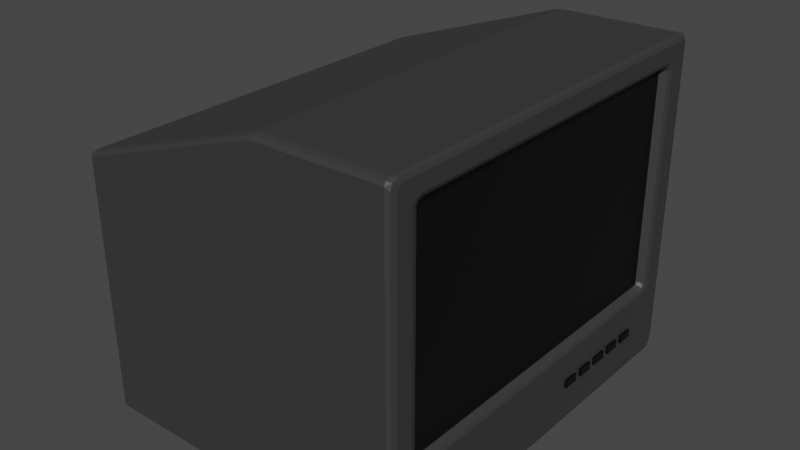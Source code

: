 # Source: tv.blend  (saved by Blender 2.91.10; exported with 4.5.12 LTS)
import bpy
from mathutils import Matrix  # noqa: F401  (used for matrix-valued properties, if any)

bpy.ops.wm.read_factory_settings(use_empty=True)
scene = bpy.context.scene
scene.name = 'Scene'

# ---- collections
col_collection = bpy.data.collections.new('Collection'); scene.collection.children.link(col_collection)

# ---- materials (node trees are filled in below, after node groups)
mat_material = bpy.data.materials.new('Material')
mat_material.alpha_threshold = 0.0
mat_material.use_transparent_shadow = False
mat_material.line_color = (0.0, 0.0, 0.0, 1.0)
mat_material_001 = bpy.data.materials.new('Material.001')
mat_material_001.use_transparent_shadow = False

# ---- material node trees
mat_material.use_nodes = True; mat_material.node_tree.nodes.clear()
_N = mat_material.node_tree.nodes; _L = mat_material.node_tree.links
n0 = _N.new('ShaderNodeOutputMaterial'); n0.name = 'Material Output'; n0.location = (300, 300)
n1 = _N.new('ShaderNodeBsdfPrincipled'); n1.name = 'Principled BSDF'; n1.location = (10, 300)
n1.distribution = 'GGX'
n1.subsurface_method = 'BURLEY'
n1.inputs[0].default_value = (0.04203, 0.04203, 0.04203, 1.0)
n1.inputs[2].default_value = 0.4
n1.inputs[3].default_value = 1.45
n1.inputs[27].default_value = (0.0, 0.0, 0.0, 1.0)
n1.inputs[28].default_value = 1.0
_L.new(n1.outputs[0], n0.inputs[0])
n0.is_active_output = True
mat_material_001.use_nodes = True; mat_material_001.node_tree.nodes.clear()
_N = mat_material_001.node_tree.nodes; _L = mat_material_001.node_tree.links
n0 = _N.new('ShaderNodeBsdfPrincipled'); n0.name = 'Principled BSDF'; n0.location = (10, 300)
n0.distribution = 'GGX'
n0.subsurface_method = 'BURLEY'
n0.inputs[0].default_value = (0.0, 0.0, 0.0, 1.0)
n0.inputs[3].default_value = 1.45
n0.inputs[27].default_value = (0.0, 0.0, 0.0, 1.0)
n0.inputs[28].default_value = 1.0
n1 = _N.new('ShaderNodeOutputMaterial'); n1.name = 'Material Output'; n1.location = (300, 300)
_L.new(n0.outputs[0], n1.inputs[0])
n1.is_active_output = True

# ---- world
world_world = bpy.data.worlds.new('World'); scene.world = world_world
world_world.use_nodes = True; world_world.node_tree.nodes.clear()
_N = world_world.node_tree.nodes; _L = world_world.node_tree.links
n0 = _N.new('ShaderNodeOutputWorld'); n0.name = 'World Output'; n0.location = (300, 300)
n1 = _N.new('ShaderNodeBackground'); n1.name = 'Background'; n1.location = (10, 300)
n1.inputs[0].default_value = (0.05088, 0.05088, 0.05088, 1.0)
_L.new(n1.outputs[0], n0.inputs[0])
n0.is_active_output = True
world_world.color = (0.05088, 0.05088, 0.05088)
world_world.use_sun_shadow = False
world_world.sun_shadow_jitter_overblur = 0.0

# ---- meshes
me_cube = bpy.data.meshes.new('Cube')
me_cube.from_pydata([(0.9706, 0.7216, 0.8187), (1.0, 0.751, 0.8373), (1.0, 0.708, 0.8776), (0.9706, 0.6921, 0.8482), (0.9914, 0.7302, 0.828), (0.9914, 0.7203, 0.8473), (1.0, 0.7384, 0.8658), (0.9914, 0.7, 0.8568), (0.9706, 0.7129, 0.8395), (0.9706, 0.7216, -0.4794), (0.9706, 0.6921, -0.5088), (1.0, 0.6989, -0.5383), (1.0, 0.751, -0.505), (0.9706, 0.7129, -0.5002), (0.9914, 0.719, -0.509), (0.9914, 0.6955, -0.5174), (1.0, 0.736, -0.5283), (0.9914, 0.7302, -0.4922), (0.9706, -0.7216, 0.8187), (0.9706, -0.6921, 0.8482), (1.0, -0.708, 0.8776), (1.0, -0.751, 0.8373), (0.9706, -0.7129, 0.8395), (0.9914, -0.7203, 0.8473), (0.9914, -0.7, 0.8568), (1.0, -0.7384, 0.8658), (0.9914, -0.7302, 0.828), (0.9706, -0.7216, -0.4794), (1.0, -0.751, -0.505), (1.0, -0.6989, -0.5383), (0.9706, -0.6921, -0.5088), (0.9914, -0.7302, -0.4922), (0.9914, -0.719, -0.509), (1.0, -0.736, -0.5283), (0.9914, -0.6955, -0.5174), (0.9706, -0.7129, -0.5002), (-0.9706, 0.8508, 0.5514), (-1.0, 0.8213, 0.5429), (-0.9722, 0.8213, 0.582), (-0.991, 0.8421, 0.5451), (-0.9879, 0.8383, 0.5637), (-0.9922, 0.8213, 0.5668), (-0.9714, 0.8421, 0.5728), (-1.0, 0.8213, -0.9706), (-0.9706, 0.8508, -0.9706), (-0.9706, 0.8213, -1.0), (-0.9914, 0.8421, -0.9706), (-0.9876, 0.8383, -0.9876), (-0.9706, 0.8421, -0.9914), (-0.9914, 0.8213, -0.9914), (-1.0, -0.8213, 0.5429), (-0.9706, -0.8508, 0.5514), (-0.9722, -0.8213, 0.582), (-0.991, -0.8421, 0.5451), (-0.9879, -0.8383, 0.5637), (-0.9714, -0.8421, 0.5728), (-0.9922, -0.8213, 0.5668), (-0.9706, -0.8213, -1.0), (-0.9706, -0.8508, -0.9706), (-1.0, -0.8213, -0.9706), (-0.9706, -0.8421, -0.9914), (-0.9876, -0.8383, -0.9876), (-0.9914, -0.8421, -0.9706), (-0.9914, -0.8213, -0.9914), (1.0, 0.8213, 0.9199), (0.9706, 0.8508, 0.9702), (0.9706, 0.8213, 0.9997), (1.0, 0.787, 0.9706), (0.9914, 0.8421, 0.9451), (0.9914, 0.8321, 0.9789), (0.9705, 0.8421, 0.991), (0.9914, 0.8042, 0.9913), (1.0, 0.811, 0.956), (0.9706, 0.8508, -0.9706), (1.0, 0.8213, -0.7723), (1.0, 0.8126, -0.9706), (0.9706, 0.8213, -1.0), (0.9914, 0.8421, -0.8714), (0.9914, 0.8359, -0.9575), (1.0, 0.8187, -0.9126), (0.9914, 0.8169, -0.9914), (0.9706, 0.8421, -0.9914), (0.9706, -0.8508, 0.9702), (1.0, -0.8213, 0.9199), (1.0, -0.787, 0.9706), (0.9706, -0.8213, 0.9997), (0.9914, -0.8421, 0.9451), (0.9914, -0.8321, 0.9789), (1.0, -0.811, 0.956), (0.9914, -0.8042, 0.9913), (0.9705, -0.8421, 0.991), (1.0, -0.8213, -0.7723), (0.9706, -0.8508, -0.9706), (0.9706, -0.8213, -1.0), (1.0, -0.8126, -0.9706), (0.9914, -0.8421, -0.8714), (0.9914, -0.8359, -0.9575), (0.9706, -0.8421, -0.9914), (0.9914, -0.8169, -0.9914), (1.0, -0.8187, -0.9126), (0.9706, 0.7216, 0.8187), (0.9706, 0.6921, 0.8482), (0.9411, 0.6921, 0.8187), (0.9706, 0.7129, 0.8395), (0.9536, 0.7091, 0.8357), (0.9497, 0.6921, 0.8395), (0.9497, 0.7129, 0.8187), (0.9706, 0.7216, -0.4794), (0.9411, 0.6921, -0.4794), (0.9706, 0.6921, -0.5088), (0.9497, 0.7129, -0.4794), (0.9536, 0.7091, -0.4964), (0.9497, 0.6921, -0.5002), (0.9706, 0.7129, -0.5002), (0.9706, -0.7216, 0.8187), (0.9411, -0.6921, 0.8187), (0.9706, -0.6921, 0.8482), (0.9497, -0.7129, 0.8187), (0.9536, -0.7091, 0.8357), (0.9497, -0.6921, 0.8395), (0.9706, -0.7129, 0.8395), (0.9706, -0.7216, -0.4794), (0.9706, -0.6921, -0.5088), (0.9411, -0.6921, -0.4794), (0.9706, -0.7129, -0.5002), (0.9536, -0.7091, -0.4964), (0.9497, -0.6921, -0.5002), (0.9497, -0.7129, -0.4794), (0.1718, 0.8213, -1.0), (0.1718, 0.8508, -0.9706), (0.2307, 0.8508, -0.9706), (0.2307, 0.8213, -1.0), (0.1718, 0.8421, -0.9914), (0.2012, 0.8421, -0.9914), (0.2012, 0.8508, -0.9706), (0.2307, 0.8421, -0.9914), (0.2012, 0.8213, -1.0), (0.1734, -0.8213, 0.9813), (0.1718, -0.8508, 0.9495), (0.2307, -0.8508, 0.9619), (0.2307, -0.8213, 0.9913), (0.1706, -0.8421, 0.9712), (0.2015, -0.8422, 0.9793), (0.2034, -0.8508, 0.9582), (0.2306, -0.8421, 0.9827), (0.2017, -0.8213, 0.9882), (0.2307, -0.8508, -0.9706), (0.1718, -0.8508, -0.9706), (0.1718, -0.8213, -1.0), (0.2307, -0.8213, -1.0), (0.2012, -0.8508, -0.9706), (0.2012, -0.8421, -0.9914), (0.1718, -0.8421, -0.9914), (0.2012, -0.8213, -1.0), (0.2307, -0.8421, -0.9914), (0.2307, 0.8213, 0.9913), (0.2307, 0.8508, 0.9619), (0.1718, 0.8508, 0.9495), (0.1734, 0.8213, 0.9813), (0.2306, 0.8421, 0.9827), (0.2015, 0.8422, 0.9793), (0.2034, 0.8508, 0.9582), (0.1706, 0.8421, 0.9712), (0.2017, 0.8213, 0.9882), (1.028, -0.4437, -0.6772), (1.028, -0.4437, -0.7992), (1.028, -0.6152, -0.6772), (1.028, -0.6152, -0.7992), (0.9542, -0.4437, -0.6772), (0.9542, -0.4437, -0.7992), (0.9542, -0.6152, -0.6772), (0.9542, -0.6152, -0.7992), (0.9677, 0.1505, -0.7618), (0.9677, 0.1505, -0.7146), (0.9677, 0.2167, -0.7618), (0.9677, 0.2167, -0.7146), (1.015, 0.1505, -0.7618), (1.015, 0.1505, -0.7146), (1.015, 0.2167, -0.7618), (1.015, 0.2167, -0.7146), (0.9677, 0.2499, -0.7618), (0.9677, 0.2499, -0.7146), (0.9677, 0.3161, -0.7618), (0.9677, 0.3161, -0.7146), (1.015, 0.2499, -0.7618), (1.015, 0.2499, -0.7146), (1.015, 0.3161, -0.7618), (1.015, 0.3161, -0.7146), (0.9677, 0.3492, -0.7618), (0.9677, 0.3492, -0.7146), (0.9677, 0.4155, -0.7618), (0.9677, 0.4155, -0.7146), (1.015, 0.3492, -0.7618), (1.015, 0.3492, -0.7146), (1.015, 0.4155, -0.7618), (1.015, 0.4155, -0.7146), (0.9677, 0.4486, -0.7618), (0.9677, 0.4486, -0.7146), (0.9677, 0.5149, -0.7618), (0.9677, 0.5149, -0.7146), (1.015, 0.4486, -0.7618), (1.015, 0.4486, -0.7146), (1.015, 0.5149, -0.7618), (1.015, 0.5149, -0.7146), (0.9677, 0.548, -0.7618), (0.9677, 0.548, -0.7146), (0.9677, 0.6142, -0.7618), (0.9677, 0.6142, -0.7146), (1.015, 0.548, -0.7618), (1.015, 0.548, -0.7146), (1.015, 0.6142, -0.7618), (1.015, 0.6142, -0.7146)], [], [(45, 128, 148, 57), (130, 156, 65, 73), (158, 38, 52, 137), (92, 82, 139, 146), (44, 36, 157, 129), (66, 155, 140, 85), (3, 19, 116, 101), (18, 27, 121, 114), (30, 10, 109, 122), (28, 21, 83, 91), (20, 2, 67, 84), (1, 12, 74, 64), (11, 29, 94, 75), (59, 50, 37, 43), (147, 138, 51, 58), (108, 102, 115, 123), (131, 76, 93, 149), (0, 4, 5, 8), (1, 6, 5, 4), (2, 7, 5, 6), (3, 8, 5, 7), (9, 13, 14, 17), (10, 15, 14, 13), (11, 16, 14, 15), (12, 17, 14, 16), (18, 22, 23, 26), (19, 24, 23, 22), (20, 25, 23, 24), (21, 26, 23, 25), (27, 31, 32, 35), (28, 33, 32, 31), (29, 34, 32, 33), (30, 35, 32, 34), (36, 39, 40, 42), (37, 41, 40, 39), (38, 42, 40, 41), (43, 46, 47, 49), (44, 48, 47, 46), (45, 49, 47, 48), (50, 53, 54, 56), (51, 55, 54, 53), (52, 56, 54, 55), (57, 60, 61, 63), (58, 62, 61, 60), (59, 63, 61, 62), (64, 68, 69, 72), (65, 70, 69, 68), (66, 71, 69, 70), (67, 72, 69, 71), (73, 77, 78, 81), (74, 79, 78, 77), (75, 80, 78, 79), (76, 81, 78, 80), (82, 86, 87, 90), (83, 88, 87, 86), (84, 89, 87, 88), (85, 90, 87, 89), (91, 95, 96, 99), (92, 97, 96, 95), (93, 98, 96, 97), (94, 99, 96, 98), (100, 103, 104, 106), (101, 105, 104, 103), (102, 106, 104, 105), (107, 110, 111, 113), (108, 112, 111, 110), (109, 113, 111, 112), (114, 117, 118, 120), (115, 119, 118, 117), (116, 120, 118, 119), (121, 124, 125, 127), (122, 126, 125, 124), (123, 127, 125, 126), (128, 132, 133, 136), (129, 134, 133, 132), (130, 135, 133, 134), (131, 136, 133, 135), (137, 141, 142, 145), (138, 143, 142, 141), (139, 144, 142, 143), (140, 145, 142, 144), (146, 150, 151, 154), (147, 152, 151, 150), (148, 153, 151, 152), (149, 154, 151, 153), (155, 159, 160, 163), (156, 161, 160, 159), (157, 162, 160, 161), (158, 163, 160, 162), (45, 57, 63, 49), (49, 63, 59, 43), (128, 45, 48, 132), (132, 48, 44, 129), (64, 74, 77, 68), (68, 77, 73, 65), (58, 51, 53, 62), (62, 53, 50, 59), (82, 92, 95, 86), (86, 95, 91, 83), (36, 44, 46, 39), (39, 46, 43, 37), (137, 52, 55, 141), (141, 55, 51, 138), (66, 85, 89, 71), (71, 89, 84, 67), (149, 93, 97, 154), (154, 97, 92, 146), (52, 38, 41, 56), (56, 41, 37, 50), (155, 66, 70, 159), (159, 70, 65, 156), (93, 76, 80, 98), (98, 80, 75, 94), (0, 9, 17, 4), (4, 17, 12, 1), (21, 28, 31, 26), (26, 31, 27, 18), (2, 20, 24, 7), (7, 24, 19, 3), (29, 11, 15, 34), (34, 15, 10, 30), (67, 2, 6, 72), (72, 6, 1, 64), (11, 75, 79, 16), (16, 79, 74, 12), (94, 29, 33, 99), (99, 33, 28, 91), (20, 84, 88, 25), (25, 88, 83, 21), (102, 108, 110, 106), (106, 110, 107, 100), (114, 121, 127, 117), (117, 127, 123, 115), (101, 116, 119, 105), (105, 119, 115, 102), (122, 109, 112, 126), (126, 112, 108, 123), (30, 122, 124, 35), (35, 124, 121, 27), (116, 19, 22, 120), (120, 22, 18, 114), (100, 0, 8, 103), (103, 8, 3, 101), (109, 10, 13, 113), (113, 13, 9, 107), (76, 131, 135, 81), (81, 135, 130, 73), (85, 140, 144, 90), (90, 144, 139, 82), (57, 148, 152, 60), (60, 152, 147, 58), (38, 158, 162, 42), (42, 162, 157, 36), (156, 130, 134, 161), (161, 134, 129, 157), (131, 149, 153, 136), (136, 153, 148, 128), (138, 147, 150, 143), (143, 150, 146, 139), (158, 137, 145, 163), (163, 145, 140, 155), (9, 0, 100, 107), (164, 166, 167, 165), (166, 170, 171, 167), (170, 168, 169, 171), (168, 164, 165, 169), (166, 164, 168, 170), (171, 169, 165, 167), (172, 173, 175, 174), (174, 175, 179, 178), (178, 179, 177, 176), (176, 177, 173, 172), (174, 178, 176, 172), (179, 175, 173, 177), (180, 181, 183, 182), (182, 183, 187, 186), (186, 187, 185, 184), (184, 185, 181, 180), (182, 186, 184, 180), (187, 183, 181, 185), (188, 189, 191, 190), (190, 191, 195, 194), (194, 195, 193, 192), (192, 193, 189, 188), (190, 194, 192, 188), (195, 191, 189, 193), (196, 197, 199, 198), (198, 199, 203, 202), (202, 203, 201, 200), (200, 201, 197, 196), (198, 202, 200, 196), (203, 199, 197, 201), (204, 205, 207, 206), (206, 207, 211, 210), (210, 211, 209, 208), (208, 209, 205, 204), (206, 210, 208, 204), (211, 207, 205, 209)])
me_cube.polygons.foreach_set('material_index', [0, 0, 0, 0, 0, 0, 0, 0, 0, 0, 0, 0, 0, 0, 0, 1, 0, 0, 0, 0, 0, 0, 0, 0, 0, 0, 0, 0, 0, 0, 0, 0, 0, 0, 0, 0, 0, 0, 0, 0, 0, 0, 0, 0, 0, 0, 0, 0, 0, 0, 0, 0, 0, 0, 0, 0, 0, 0, 0, 0, 0, 0, 0, 1, 0, 1, 0, 0, 1, 0, 0, 0, 1, 0, 0, 0, 0, 0, 0, 0, 0, 0, 0, 0, 0, 0, 0, 0, 0, 0, 0, 0, 0, 0, 0, 0, 0, 0, 0, 0, 0, 0, 0, 0, 0, 0, 0, 0, 0, 0, 0, 0, 0, 0, 0, 0, 0, 0, 0, 0, 0, 0, 0, 0, 0, 0, 0, 0, 0, 1, 0, 0, 1, 0, 1, 0, 1, 0, 0, 0, 0, 0, 0, 0, 0, 0, 0, 0, 0, 0, 0, 0, 0, 0, 0, 0, 0, 0, 0, 0, 0, 0, 1, 1, 1, 1, 1, 1, 1, 1, 1, 1, 1, 1, 1, 1, 1, 1, 1, 1, 1, 1, 1, 1, 1, 1, 1, 1, 1, 1, 1, 1, 1, 1, 1, 1, 1, 1])
_uv = me_cube.uv_layers.new(name='UVMap')
_uv.uv.foreach_set('vector', [0.1296, 0.5043, 0.3082, 0.5043, 0.3082, 0.7457, 0.1296, 0.7457, 0.3787, 0.44, 0.6213, 0.44, 0.6213, 0.4977, 0.3787, 0.4977, 0.6916, 0.5043, 0.8707, 0.5043, 0.8707, 0.7457, 0.6916, 0.7457, 0.3787, 0.7523, 0.6213, 0.7523, 0.6213, 0.81, 0.3787, 0.81, 0.3795, 0.2546, 0.6204, 0.2546, 0.621, 0.4332, 0.3789, 0.4332, 0.6273, 0.5043, 0.685, 0.5043, 0.685, 0.7457, 0.6273, 0.7457, 0.606, 0.5233, 0.606, 0.7267, 0.606, 0.7267, 0.606, 0.5233, 0.6014, 0.731, 0.3986, 0.731, 0.3986, 0.731, 0.6014, 0.731, 0.394, 0.7267, 0.394, 0.5233, 0.394, 0.5233, 0.394, 0.7267, 0.4045, 0.7353, 0.6043, 0.7353, 0.6149, 0.7457, 0.3938, 0.7457, 0.6097, 0.729, 0.6097, 0.521, 0.6213, 0.5094, 0.6213, 0.7406, 0.6043, 0.5147, 0.4045, 0.5147, 0.3938, 0.5043, 0.6149, 0.5043, 0.3928, 0.5223, 0.3928, 0.7277, 0.3761, 0.7444, 0.3761, 0.5056, 0.3797, 0.004327, 0.6203, 0.004327, 0.6203, 0.2457, 0.3797, 0.2457, 0.3789, 0.8168, 0.621, 0.8168, 0.6204, 0.9954, 0.3795, 0.9954, 0.3986, 0.5233, 0.6014, 0.5233, 0.6014, 0.7267, 0.3986, 0.7267, 0.315, 0.5043, 0.3727, 0.5043, 0.3727, 0.7457, 0.315, 0.7457, 0.6014, 0.519, 0.6029, 0.519, 0.606, 0.519, 0.606, 0.519, 0.6043, 0.5147, 0.6083, 0.5167, 0.606, 0.519, 0.6029, 0.519, 0.6097, 0.521, 0.606, 0.5221, 0.606, 0.519, 0.6083, 0.5167, 0.606, 0.5233, 0.606, 0.519, 0.606, 0.519, 0.606, 0.5221, 0.3986, 0.519, 0.394, 0.519, 0.394, 0.5191, 0.3966, 0.519, 0.394, 0.5233, 0.394, 0.5228, 0.394, 0.5191, 0.394, 0.519, 0.3928, 0.5223, 0.3931, 0.5181, 0.394, 0.5191, 0.394, 0.5228, 0.4045, 0.5147, 0.3966, 0.519, 0.394, 0.5191, 0.3931, 0.5181, 0.6014, 0.731, 0.606, 0.731, 0.606, 0.731, 0.6029, 0.731, 0.606, 0.7267, 0.606, 0.7279, 0.606, 0.731, 0.606, 0.731, 0.6097, 0.729, 0.6083, 0.7333, 0.606, 0.731, 0.606, 0.7279, 0.6043, 0.7353, 0.6029, 0.731, 0.606, 0.731, 0.6083, 0.7333, 0.3986, 0.731, 0.3966, 0.731, 0.394, 0.7309, 0.394, 0.731, 0.4045, 0.7353, 0.3931, 0.7319, 0.394, 0.7309, 0.3966, 0.731, 0.3928, 0.7277, 0.394, 0.7272, 0.394, 0.7309, 0.3931, 0.7319, 0.394, 0.7267, 0.394, 0.731, 0.394, 0.7309, 0.394, 0.7272, 0.6204, 0.2546, 0.6207, 0.25, 0.6236, 0.25, 0.625, 0.254, 0.6203, 0.2457, 0.625, 0.2457, 0.625, 0.2482, 0.6207, 0.25, 0.8707, 0.5043, 0.871, 0.5, 0.8737, 0.5, 0.875, 0.5043, 0.3797, 0.2457, 0.3797, 0.25, 0.377, 0.25, 0.375, 0.2457, 0.3795, 0.2546, 0.375, 0.2546, 0.375, 0.2519, 0.3797, 0.25, 0.1296, 0.5043, 0.125, 0.5043, 0.125, 0.5018, 0.1296, 0.5, 0.6203, 0.004327, 0.6207, 0.0, 0.6236, 0.0, 0.625, 0.004327, 0.6204, 0.9954, 0.625, 0.996, 0.625, 0.9987, 0.6207, 1.0, 0.8707, 0.7457, 0.875, 0.7457, 0.875, 0.7482, 0.871, 0.75, 0.1296, 0.7457, 0.1296, 0.75, 0.1269, 0.75, 0.125, 0.7457, 0.3795, 0.9954, 0.3797, 1.0, 0.377, 1.0, 0.375, 0.9954, 0.3797, 0.004327, 0.375, 0.004327, 0.375, 0.001829, 0.3797, 0.0, 0.6149, 0.5043, 0.6181, 0.5, 0.6237, 0.5012, 0.6194, 0.5056, 0.6213, 0.4977, 0.625, 0.4977, 0.6237, 0.5012, 0.6181, 0.5, 0.6273, 0.5043, 0.625, 0.5068, 0.6237, 0.5012, 0.6273, 0.5, 0.6213, 0.5094, 0.6194, 0.5056, 0.6237, 0.5012, 0.625, 0.5068, 0.3787, 0.4977, 0.3911, 0.5, 0.3766, 0.501, 0.375, 0.4977, 0.3938, 0.5043, 0.3785, 0.5035, 0.3766, 0.501, 0.3911, 0.5, 0.3761, 0.5056, 0.375, 0.505, 0.3766, 0.501, 0.3785, 0.5035, 0.3727, 0.5043, 0.3727, 0.5, 0.3766, 0.501, 0.375, 0.505, 0.6213, 0.7523, 0.6181, 0.75, 0.6238, 0.7486, 0.625, 0.7523, 0.6149, 0.7457, 0.6194, 0.7444, 0.6238, 0.7486, 0.6181, 0.75, 0.6213, 0.7406, 0.625, 0.7432, 0.6238, 0.7486, 0.6194, 0.7444, 0.6273, 0.7457, 0.6273, 0.75, 0.6238, 0.7486, 0.625, 0.7432, 0.3938, 0.7457, 0.3911, 0.75, 0.3767, 0.7492, 0.3785, 0.7465, 0.3787, 0.7523, 0.375, 0.7523, 0.3767, 0.7492, 0.3911, 0.75, 0.3727, 0.7457, 0.375, 0.745, 0.3767, 0.7492, 0.3727, 0.75, 0.3761, 0.7444, 0.3785, 0.7465, 0.3767, 0.7492, 0.375, 0.745, 0.6014, 0.519, 0.606, 0.519, 0.6054, 0.5196, 0.6014, 0.519, 0.606, 0.5233, 0.606, 0.5233, 0.6054, 0.5196, 0.606, 0.519, 0.6014, 0.5233, 0.6014, 0.519, 0.6054, 0.5196, 0.606, 0.5233, 0.3986, 0.519, 0.3986, 0.519, 0.3946, 0.5196, 0.394, 0.519, 0.3986, 0.5233, 0.394, 0.5233, 0.3946, 0.5196, 0.3986, 0.519, 0.394, 0.5233, 0.394, 0.519, 0.3946, 0.5196, 0.394, 0.5233, 0.6014, 0.731, 0.6014, 0.731, 0.6054, 0.7304, 0.606, 0.731, 0.6014, 0.7267, 0.606, 0.7267, 0.6054, 0.7304, 0.6014, 0.731, 0.606, 0.7267, 0.606, 0.731, 0.6054, 0.7304, 0.606, 0.7267, 0.3986, 0.731, 0.394, 0.731, 0.3946, 0.7304, 0.3986, 0.731, 0.394, 0.7267, 0.394, 0.7267, 0.3946, 0.7304, 0.394, 0.731, 0.3986, 0.7267, 0.3986, 0.731, 0.3946, 0.7304, 0.394, 0.7267, 0.3082, 0.5043, 0.3082, 0.5, 0.3128, 0.5, 0.3128, 0.5043, 0.3789, 0.4332, 0.3787, 0.4378, 0.3761, 0.4378, 0.375, 0.4332, 0.3787, 0.44, 0.375, 0.44, 0.375, 0.4378, 0.3787, 0.4378, 0.315, 0.5043, 0.3128, 0.5043, 0.3128, 0.5013, 0.315, 0.5, 0.6916, 0.7457, 0.6925, 0.75, 0.6878, 0.75, 0.6872, 0.7457, 0.621, 0.8168, 0.6209, 0.8122, 0.6235, 0.8122, 0.625, 0.8175, 0.6213, 0.81, 0.625, 0.81, 0.625, 0.8122, 0.6209, 0.8122, 0.685, 0.7457, 0.6872, 0.7457, 0.6872, 0.7487, 0.685, 0.75, 0.3787, 0.81, 0.3787, 0.8122, 0.3761, 0.8122, 0.375, 0.81, 0.3789, 0.8168, 0.375, 0.8168, 0.375, 0.8122, 0.3787, 0.8122, 0.3082, 0.7457, 0.3128, 0.7457, 0.3128, 0.7487, 0.3082, 0.75, 0.315, 0.7457, 0.315, 0.75, 0.3128, 0.75, 0.3128, 0.7457, 0.685, 0.5043, 0.685, 0.5, 0.6872, 0.5, 0.6872, 0.5043, 0.6213, 0.44, 0.6209, 0.4378, 0.6235, 0.4378, 0.625, 0.44, 0.621, 0.4332, 0.625, 0.4325, 0.625, 0.4372, 0.6209, 0.4378, 0.6916, 0.5043, 0.6872, 0.5043, 0.6872, 0.5013, 0.6925, 0.5, 0.1296, 0.5043, 0.1296, 0.7457, 0.125, 0.7457, 0.125, 0.5043, 0.375, 0.2457, 0.375, 0.004327, 0.3797, 0.004327, 0.3797, 0.2457, 0.3082, 0.5043, 0.1296, 0.5043, 0.1296, 0.5, 0.3082, 0.5, 0.375, 0.4332, 0.375, 0.2546, 0.3795, 0.2546, 0.3789, 0.4332, 0.6149, 0.5043, 0.3938, 0.5043, 0.3911, 0.5, 0.6181, 0.5, 0.6181, 0.5, 0.3911, 0.5, 0.3787, 0.4977, 0.6213, 0.4977, 0.3795, 0.9954, 0.6204, 0.9954, 0.6207, 1.0, 0.3797, 1.0, 0.3797, 0.0, 0.6207, 0.0, 0.6203, 0.004327, 0.3797, 0.004327, 0.6213, 0.7523, 0.3787, 0.7523, 0.3911, 0.75, 0.6181, 0.75, 0.6181, 0.75, 0.3911, 0.75, 0.3938, 0.7457, 0.6149, 0.7457, 0.6204, 0.2546, 0.3795, 0.2546, 0.3797, 0.25, 0.6207, 0.25, 0.6207, 0.25, 0.3797, 0.25, 0.3797, 0.2457, 0.6203, 0.2457, 0.6916, 0.7457, 0.8707, 0.7457, 0.871, 0.75, 0.6925, 0.75, 0.625, 0.8175, 0.625, 0.996, 0.6204, 0.9954, 0.621, 0.8168, 0.6273, 0.5043, 0.6273, 0.7457, 0.625, 0.7432, 0.625, 0.5068, 0.625, 0.5068, 0.625, 0.7432, 0.6213, 0.7406, 0.6213, 0.5094, 0.315, 0.7457, 0.3727, 0.7457, 0.3727, 0.75, 0.315, 0.75, 0.375, 0.81, 0.375, 0.7523, 0.3787, 0.7523, 0.3787, 0.81, 0.8707, 0.7457, 0.8707, 0.5043, 0.875, 0.5043, 0.875, 0.7457, 0.625, 0.004327, 0.625, 0.2457, 0.6203, 0.2457, 0.6203, 0.004327, 0.685, 0.5043, 0.6273, 0.5043, 0.6273, 0.5, 0.685, 0.5, 0.625, 0.44, 0.625, 0.4977, 0.6213, 0.4977, 0.6213, 0.44, 0.3727, 0.7457, 0.3727, 0.5043, 0.375, 0.505, 0.375, 0.745, 0.375, 0.745, 0.375, 0.505, 0.3761, 0.5056, 0.3761, 0.7444, 0.6014, 0.519, 0.3986, 0.519, 0.3966, 0.519, 0.6029, 0.519, 0.6029, 0.519, 0.3966, 0.519, 0.4045, 0.5147, 0.6043, 0.5147, 0.6043, 0.7353, 0.4045, 0.7353, 0.3966, 0.731, 0.6029, 0.731, 0.6029, 0.731, 0.3966, 0.731, 0.3986, 0.731, 0.6014, 0.731, 0.6097, 0.521, 0.6097, 0.729, 0.606, 0.7279, 0.606, 0.5221, 0.606, 0.5221, 0.606, 0.7279, 0.606, 0.7267, 0.606, 0.5233, 0.3928, 0.7277, 0.3928, 0.5223, 0.394, 0.5228, 0.394, 0.7272, 0.394, 0.7272, 0.394, 0.5228, 0.394, 0.5233, 0.394, 0.7267, 0.6213, 0.5094, 0.6097, 0.521, 0.6083, 0.5167, 0.6194, 0.5056, 0.6194, 0.5056, 0.6083, 0.5167, 0.6043, 0.5147, 0.6149, 0.5043, 0.3928, 0.5223, 0.3761, 0.5056, 0.3785, 0.5035, 0.3931, 0.5181, 0.3931, 0.5181, 0.3785, 0.5035, 0.3938, 0.5043, 0.4045, 0.5147, 0.3761, 0.7444, 0.3928, 0.7277, 0.3931, 0.7319, 0.3785, 0.7465, 0.3785, 0.7465, 0.3931, 0.7319, 0.4045, 0.7353, 0.3938, 0.7457, 0.6097, 0.729, 0.6213, 0.7406, 0.6194, 0.7444, 0.6083, 0.7333, 0.6083, 0.7333, 0.6194, 0.7444, 0.6149, 0.7457, 0.6043, 0.7353, 0.6014, 0.5233, 0.3986, 0.5233, 0.3986, 0.519, 0.6014, 0.519, 0.6014, 0.519, 0.3986, 0.519, 0.3986, 0.519, 0.6014, 0.519, 0.6014, 0.731, 0.3986, 0.731, 0.3986, 0.731, 0.6014, 0.731, 0.6014, 0.731, 0.3986, 0.731, 0.3986, 0.7267, 0.6014, 0.7267, 0.606, 0.5233, 0.606, 0.7267, 0.606, 0.7267, 0.606, 0.5233, 0.606, 0.5233, 0.606, 0.7267, 0.6014, 0.7267, 0.6014, 0.5233, 0.394, 0.7267, 0.394, 0.5233, 0.394, 0.5233, 0.394, 0.7267, 0.394, 0.7267, 0.394, 0.5233, 0.3986, 0.5233, 0.3986, 0.7267, 0.394, 0.7267, 0.394, 0.7267, 0.394, 0.731, 0.394, 0.731, 0.394, 0.731, 0.394, 0.731, 0.3986, 0.731, 0.3986, 0.731, 0.606, 0.7267, 0.606, 0.7267, 0.606, 0.731, 0.606, 0.731, 0.606, 0.731, 0.606, 0.731, 0.6014, 0.731, 0.6014, 0.731, 0.6014, 0.519, 0.6014, 0.519, 0.606, 0.519, 0.606, 0.519, 0.606, 0.519, 0.606, 0.519, 0.606, 0.5233, 0.606, 0.5233, 0.394, 0.5233, 0.394, 0.5233, 0.394, 0.519, 0.394, 0.519, 0.394, 0.519, 0.394, 0.519, 0.3986, 0.519, 0.3986, 0.519, 0.3727, 0.5043, 0.315, 0.5043, 0.315, 0.5, 0.3727, 0.5, 0.375, 0.4977, 0.375, 0.44, 0.3787, 0.44, 0.3787, 0.4977, 0.6273, 0.7457, 0.685, 0.7457, 0.685, 0.75, 0.6273, 0.75, 0.625, 0.7523, 0.625, 0.81, 0.6213, 0.81, 0.6213, 0.7523, 0.1296, 0.7457, 0.3082, 0.7457, 0.3082, 0.75, 0.1296, 0.75, 0.375, 0.9954, 0.375, 0.8168, 0.3789, 0.8168, 0.3795, 0.9954, 0.8707, 0.5043, 0.6916, 0.5043, 0.6925, 0.5, 0.871, 0.5, 0.625, 0.254, 0.625, 0.4325, 0.621, 0.4332, 0.6204, 0.2546, 0.6213, 0.44, 0.3787, 0.44, 0.3787, 0.4378, 0.6209, 0.4378, 0.6209, 0.4378, 0.3787, 0.4378, 0.3789, 0.4332, 0.621, 0.4332, 0.315, 0.5043, 0.315, 0.7457, 0.3128, 0.7457, 0.3128, 0.5043, 0.3128, 0.5043, 0.3128, 0.7457, 0.3082, 0.7457, 0.3082, 0.5043, 0.621, 0.8168, 0.3789, 0.8168, 0.3787, 0.8122, 0.6209, 0.8122, 0.6209, 0.8122, 0.3787, 0.8122, 0.3787, 0.81, 0.6213, 0.81, 0.6916, 0.5043, 0.6916, 0.7457, 0.6872, 0.7457, 0.6872, 0.5043, 0.6872, 0.5043, 0.6872, 0.7457, 0.685, 0.7457, 0.685, 0.5043, 0.3986, 0.519, 0.6014, 0.519, 0.6014, 0.519, 0.3986, 0.519, 0.375, 0.0, 0.375, 0.25, 0.625, 0.25, 0.625, 0.0, 0.375, 0.25, 0.375, 0.5, 0.625, 0.5, 0.625, 0.25, 0.375, 0.5, 0.375, 0.75, 0.625, 0.75, 0.625, 0.5, 0.375, 0.75, 0.375, 1.0, 0.625, 1.0, 0.625, 0.75, 0.125, 0.5, 0.125, 0.75, 0.375, 0.75, 0.375, 0.5, 0.625, 0.5, 0.625, 0.75, 0.875, 0.75, 0.875, 0.5, 0.375, 0.0, 0.625, 0.0, 0.625, 0.25, 0.375, 0.25, 0.375, 0.25, 0.625, 0.25, 0.625, 0.5, 0.375, 0.5, 0.375, 0.5, 0.625, 0.5, 0.625, 0.75, 0.375, 0.75, 0.375, 0.75, 0.625, 0.75, 0.625, 1.0, 0.375, 1.0, 0.125, 0.5, 0.375, 0.5, 0.375, 0.75, 0.125, 0.75, 0.625, 0.5, 0.875, 0.5, 0.875, 0.75, 0.625, 0.75, 0.375, 0.0, 0.625, 0.0, 0.625, 0.25, 0.375, 0.25, 0.375, 0.25, 0.625, 0.25, 0.625, 0.5, 0.375, 0.5, 0.375, 0.5, 0.625, 0.5, 0.625, 0.75, 0.375, 0.75, 0.375, 0.75, 0.625, 0.75, 0.625, 1.0, 0.375, 1.0, 0.125, 0.5, 0.375, 0.5, 0.375, 0.75, 0.125, 0.75, 0.625, 0.5, 0.875, 0.5, 0.875, 0.75, 0.625, 0.75, 0.375, 0.0, 0.625, 0.0, 0.625, 0.25, 0.375, 0.25, 0.375, 0.25, 0.625, 0.25, 0.625, 0.5, 0.375, 0.5, 0.375, 0.5, 0.625, 0.5, 0.625, 0.75, 0.375, 0.75, 0.375, 0.75, 0.625, 0.75, 0.625, 1.0, 0.375, 1.0, 0.125, 0.5, 0.375, 0.5, 0.375, 0.75, 0.125, 0.75, 0.625, 0.5, 0.875, 0.5, 0.875, 0.75, 0.625, 0.75, 0.375, 0.0, 0.625, 0.0, 0.625, 0.25, 0.375, 0.25, 0.375, 0.25, 0.625, 0.25, 0.625, 0.5, 0.375, 0.5, 0.375, 0.5, 0.625, 0.5, 0.625, 0.75, 0.375, 0.75, 0.375, 0.75, 0.625, 0.75, 0.625, 1.0, 0.375, 1.0, 0.125, 0.5, 0.375, 0.5, 0.375, 0.75, 0.125, 0.75, 0.625, 0.5, 0.875, 0.5, 0.875, 0.75, 0.625, 0.75, 0.375, 0.0, 0.625, 0.0, 0.625, 0.25, 0.375, 0.25, 0.375, 0.25, 0.625, 0.25, 0.625, 0.5, 0.375, 0.5, 0.375, 0.5, 0.625, 0.5, 0.625, 0.75, 0.375, 0.75, 0.375, 0.75, 0.625, 0.75, 0.625, 1.0, 0.375, 1.0, 0.125, 0.5, 0.375, 0.5, 0.375, 0.75, 0.125, 0.75, 0.625, 0.5, 0.875, 0.5, 0.875, 0.75, 0.625, 0.75])
me_cube.materials.append(mat_material)
me_cube.materials.append(mat_material_001)
me_cube.use_remesh_preserve_volume = False
me_cube.use_remesh_preserve_attributes = False
me_cube.use_mirror_vertex_groups = False
me_cube.update()

# ---- objects
ob_cube = bpy.data.objects.new('Cube', me_cube)

# ---- transforms, parenting, visibility, modifiers, constraints
ob_cube.location = (0.0, 0.0, 0.0)
ob_cube.scale = (1.0, 1.464, 1.0)
ob_cube.lock_rotations_4d = False
ob_cube.empty_display_type = 'ARROWS'
ob_cube.lineart.crease_threshold = 0.0

# ---- collection membership
col_collection.objects.link(ob_cube)

# ---- scene / render settings (as saved in the file)
scene.frame_start = 1; scene.frame_end = 250; scene.frame_set(1)
scene.render.engine = 'BLENDER_EEVEE_NEXT'
scene.cycles.use_denoising = False
scene.cycles.samples = 128
scene.cycles.sampling_pattern = 'TABULATED_SOBOL'
scene.cycles.use_adaptive_sampling = False
scene.cycles.use_light_tree = False
scene.view_settings.view_transform = 'Filmic'
bpy.context.view_layer.update()

# ---- added for rendering (the .blend has no active camera and no usable light): camera, sun
cam_auto = bpy.data.cameras.new('AutoCamera')
cam_auto.lens = 50.0
cam_auto.sensor_width = 36.0
cam_auto.clip_end = 1000.0
ob_auto_camera = bpy.data.objects.new('AutoCamera', cam_auto)
scene.collection.objects.link(ob_auto_camera)
ob_auto_camera.location = (3.51544, -4.20156, 2.80088)
ob_auto_camera.rotation_euler = (1.09748, -7.21219e-08, 0.694738)
scene.camera = ob_auto_camera
light_auto_sun = bpy.data.lights.new('AutoSun', 'SUN')
light_auto_sun.energy = 3.0
light_auto_sun.angle = 0.0523599
ob_auto_sun = bpy.data.objects.new('AutoSun', light_auto_sun)
scene.collection.objects.link(ob_auto_sun)
ob_auto_sun.rotation_euler = (0.872665, 0.174533, 0.523599)
bpy.context.view_layer.update()

